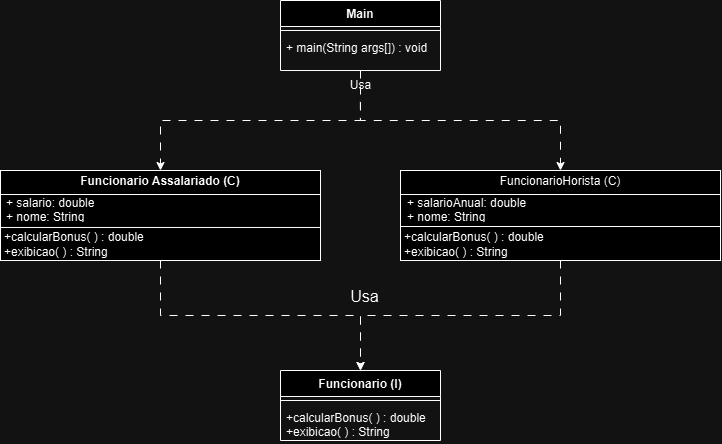

The diagram above was exported from draw.io. Its source (the exported page's mxGraphModel, read from the mxfile embedded in the PNG):
<mxGraphModel dx="1120" dy="506" grid="1" gridSize="10" guides="1" tooltips="1" connect="1" arrows="1" fold="1" page="1" pageScale="1" pageWidth="827" pageHeight="1169" math="0" shadow="0">
  <root>
    <mxCell id="WIyWlLk6GJQsqaUBKTNV-0" />
    <mxCell id="WIyWlLk6GJQsqaUBKTNV-1" parent="WIyWlLk6GJQsqaUBKTNV-0" />
    <mxCell id="2bIrsoXlJVKbrZtrd-4R-10" style="edgeStyle=orthogonalEdgeStyle;rounded=0;orthogonalLoop=1;jettySize=auto;html=1;exitX=0.5;exitY=1;exitDx=0;exitDy=0;entryX=0.5;entryY=0;entryDx=0;entryDy=0;dashed=1;dashPattern=8 8;" parent="WIyWlLk6GJQsqaUBKTNV-1" source="2bIrsoXlJVKbrZtrd-4R-0" target="2bIrsoXlJVKbrZtrd-4R-8" edge="1">
      <mxGeometry relative="1" as="geometry" />
    </mxCell>
    <mxCell id="2bIrsoXlJVKbrZtrd-4R-0" value="&lt;font style=&quot;vertical-align: inherit;&quot;&gt;&lt;font style=&quot;vertical-align: inherit;&quot;&gt;&lt;font style=&quot;vertical-align: inherit;&quot;&gt;&lt;font style=&quot;vertical-align: inherit;&quot;&gt;&lt;font style=&quot;vertical-align: inherit;&quot;&gt;&lt;font style=&quot;vertical-align: inherit;&quot;&gt;&lt;font style=&quot;vertical-align: inherit;&quot;&gt;&lt;font style=&quot;vertical-align: inherit;&quot;&gt;Main&lt;/font&gt;&lt;/font&gt;&lt;/font&gt;&lt;/font&gt;&lt;/font&gt;&lt;/font&gt;&lt;/font&gt;&lt;/font&gt;" style="swimlane;fontStyle=1;align=center;verticalAlign=top;childLayout=stackLayout;horizontal=1;startSize=26;horizontalStack=0;resizeParent=1;resizeParentMax=0;resizeLast=0;collapsible=1;marginBottom=0;whiteSpace=wrap;html=1;" parent="WIyWlLk6GJQsqaUBKTNV-1" vertex="1">
      <mxGeometry x="330" y="210" width="160" height="70" as="geometry">
        <mxRectangle x="330" y="220" width="70" height="30" as="alternateBounds" />
      </mxGeometry>
    </mxCell>
    <mxCell id="2bIrsoXlJVKbrZtrd-4R-2" value="" style="line;strokeWidth=1;fillColor=none;align=left;verticalAlign=middle;spacingTop=-1;spacingLeft=3;spacingRight=3;rotatable=0;labelPosition=right;points=[];portConstraint=eastwest;strokeColor=inherit;" parent="2bIrsoXlJVKbrZtrd-4R-0" vertex="1">
      <mxGeometry y="26" width="160" height="8" as="geometry" />
    </mxCell>
    <mxCell id="2bIrsoXlJVKbrZtrd-4R-3" value="&lt;font style=&quot;vertical-align: inherit;&quot;&gt;&lt;font style=&quot;vertical-align: inherit;&quot;&gt;+ main(String args[]) : void&lt;/font&gt;&lt;/font&gt;" style="text;strokeColor=none;fillColor=none;align=left;verticalAlign=top;spacingLeft=4;spacingRight=4;overflow=hidden;rotatable=0;points=[[0,0.5],[1,0.5]];portConstraint=eastwest;whiteSpace=wrap;html=1;" parent="2bIrsoXlJVKbrZtrd-4R-0" vertex="1">
      <mxGeometry y="34" width="160" height="36" as="geometry" />
    </mxCell>
    <mxCell id="2bIrsoXlJVKbrZtrd-4R-8" value="&lt;p style=&quot;margin:0px;margin-top:4px;text-align:center;&quot;&gt;&lt;b&gt;&lt;font style=&quot;vertical-align: inherit;&quot;&gt;&lt;font style=&quot;vertical-align: inherit;&quot;&gt;&lt;font style=&quot;vertical-align: inherit;&quot;&gt;&lt;font style=&quot;vertical-align: inherit;&quot;&gt;&lt;font style=&quot;vertical-align: inherit;&quot;&gt;&lt;font style=&quot;vertical-align: inherit;&quot;&gt;&lt;font style=&quot;vertical-align: inherit;&quot;&gt;&lt;font style=&quot;vertical-align: inherit;&quot;&gt;&lt;font style=&quot;vertical-align: inherit;&quot;&gt;&lt;font style=&quot;vertical-align: inherit;&quot;&gt;&lt;font style=&quot;vertical-align: inherit;&quot;&gt;&lt;font style=&quot;vertical-align: inherit;&quot;&gt;Funcionario Assalariado (C)&lt;/font&gt;&lt;/font&gt;&lt;/font&gt;&lt;/font&gt;&lt;/font&gt;&lt;/font&gt;&lt;/font&gt;&lt;/font&gt;&lt;/font&gt;&lt;/font&gt;&lt;/font&gt;&lt;/font&gt;&lt;/b&gt;&lt;/p&gt;&lt;hr size=&quot;1&quot; style=&quot;border-style:solid;&quot;&gt;&lt;p style=&quot;margin:0px;margin-left:4px;&quot;&gt;&lt;/p&gt;&lt;p style=&quot;margin:0px;margin-left:4px;&quot;&gt;&lt;font style=&quot;vertical-align: inherit;&quot;&gt;&lt;font style=&quot;vertical-align: inherit;&quot;&gt;&lt;font style=&quot;vertical-align: inherit;&quot;&gt;&lt;font style=&quot;vertical-align: inherit;&quot;&gt;&lt;font style=&quot;vertical-align: inherit;&quot;&gt;&lt;font style=&quot;vertical-align: inherit;&quot;&gt;&lt;font style=&quot;vertical-align: inherit;&quot;&gt;&lt;font style=&quot;vertical-align: inherit;&quot;&gt;&lt;font style=&quot;vertical-align: inherit;&quot;&gt;&lt;font style=&quot;vertical-align: inherit;&quot;&gt;&lt;font style=&quot;vertical-align: inherit;&quot;&gt;&lt;font style=&quot;vertical-align: inherit;&quot;&gt;&lt;br&gt;&lt;/font&gt;&lt;/font&gt;&lt;/font&gt;&lt;/font&gt;&lt;/font&gt;&lt;/font&gt;&lt;/font&gt;&lt;/font&gt;&lt;/font&gt;&lt;/font&gt;&lt;/font&gt;&lt;/font&gt;&lt;/p&gt;&lt;p style=&quot;margin:0px;margin-left:4px;&quot;&gt;&lt;font style=&quot;vertical-align: inherit;&quot;&gt;&lt;font style=&quot;vertical-align: inherit;&quot;&gt;&lt;font style=&quot;vertical-align: inherit;&quot;&gt;&lt;font style=&quot;vertical-align: inherit;&quot;&gt;&lt;font style=&quot;vertical-align: inherit;&quot;&gt;&lt;font style=&quot;vertical-align: inherit;&quot;&gt;&lt;font style=&quot;vertical-align: inherit;&quot;&gt;&lt;font style=&quot;vertical-align: inherit;&quot;&gt;&lt;font style=&quot;vertical-align: inherit;&quot;&gt;&lt;font style=&quot;vertical-align: inherit;&quot;&gt;&lt;font style=&quot;vertical-align: inherit;&quot;&gt;&lt;font style=&quot;vertical-align: inherit;&quot;&gt;&lt;br&gt;&lt;/font&gt;&lt;/font&gt;&lt;/font&gt;&lt;/font&gt;&lt;/font&gt;&lt;/font&gt;&lt;/font&gt;&lt;/font&gt;&lt;/font&gt;&lt;/font&gt;&lt;/font&gt;&lt;/font&gt;&lt;/p&gt;&lt;p style=&quot;margin:0px;margin-left:4px;&quot;&gt;&lt;font style=&quot;vertical-align: inherit;&quot;&gt;&lt;font style=&quot;vertical-align: inherit;&quot;&gt;&lt;font style=&quot;vertical-align: inherit;&quot;&gt;&lt;font style=&quot;vertical-align: inherit;&quot;&gt;&lt;font style=&quot;vertical-align: inherit;&quot;&gt;&lt;font style=&quot;vertical-align: inherit;&quot;&gt;&lt;font style=&quot;vertical-align: inherit;&quot;&gt;&lt;font style=&quot;vertical-align: inherit;&quot;&gt;&lt;font style=&quot;vertical-align: inherit;&quot;&gt;&lt;font style=&quot;vertical-align: inherit;&quot;&gt;&lt;font style=&quot;vertical-align: inherit;&quot;&gt;&lt;font style=&quot;vertical-align: inherit;&quot;&gt;+calcularBonus( ) : double&lt;/font&gt;&lt;/font&gt;&lt;/font&gt;&lt;/font&gt;&lt;/font&gt;&lt;/font&gt;&lt;/font&gt;&lt;/font&gt;&lt;/font&gt;&lt;/font&gt;&lt;/font&gt;&lt;/font&gt;&lt;/p&gt;&lt;p style=&quot;margin:0px;margin-left:4px;&quot;&gt;&lt;font style=&quot;vertical-align: inherit;&quot;&gt;&lt;font style=&quot;vertical-align: inherit;&quot;&gt;&lt;font style=&quot;vertical-align: inherit;&quot;&gt;&lt;font style=&quot;vertical-align: inherit;&quot;&gt;&lt;font style=&quot;vertical-align: inherit;&quot;&gt;&lt;font style=&quot;vertical-align: inherit;&quot;&gt;&lt;font style=&quot;vertical-align: inherit;&quot;&gt;&lt;font style=&quot;vertical-align: inherit;&quot;&gt;&lt;font style=&quot;vertical-align: inherit;&quot;&gt;&lt;font style=&quot;vertical-align: inherit;&quot;&gt;&lt;font style=&quot;vertical-align: inherit;&quot;&gt;&lt;font style=&quot;vertical-align: inherit;&quot;&gt;&lt;font style=&quot;vertical-align: inherit;&quot;&gt;&lt;font style=&quot;vertical-align: inherit;&quot;&gt;+exibicao( ) : String&lt;/font&gt;&lt;/font&gt;&lt;/font&gt;&lt;/font&gt;&lt;/font&gt;&lt;/font&gt;&lt;/font&gt;&lt;/font&gt;&lt;/font&gt;&lt;/font&gt;&lt;/font&gt;&lt;/font&gt;&lt;/font&gt;&lt;/font&gt;&lt;/p&gt;" style="verticalAlign=top;align=left;overflow=fill;html=1;whiteSpace=wrap;" parent="WIyWlLk6GJQsqaUBKTNV-1" vertex="1">
      <mxGeometry x="50" y="380" width="320" height="90" as="geometry" />
    </mxCell>
    <mxCell id="BR8beWxRfOAoc3stAWGL-0" value="&lt;p style=&quot;margin: 4px 0px 0px; text-align: center;&quot;&gt;&lt;font style=&quot;vertical-align: inherit;&quot;&gt;&lt;font style=&quot;vertical-align: inherit;&quot;&gt;&lt;font style=&quot;vertical-align: inherit;&quot;&gt;&lt;font style=&quot;vertical-align: inherit;&quot;&gt;&lt;font style=&quot;vertical-align: inherit;&quot;&gt;&lt;font style=&quot;vertical-align: inherit;&quot;&gt;&lt;font style=&quot;vertical-align: inherit;&quot;&gt;FuncionarioHorista (C)&lt;/font&gt;&lt;/font&gt;&lt;/font&gt;&lt;/font&gt;&lt;/font&gt;&lt;/font&gt;&lt;/font&gt;&lt;/p&gt;&lt;hr style=&quot;border-style: solid;&quot; size=&quot;1&quot;&gt;&lt;p style=&quot;margin: 0px 0px 0px 4px;&quot;&gt;&lt;font style=&quot;vertical-align: inherit;&quot;&gt;&lt;font style=&quot;vertical-align: inherit;&quot;&gt;&lt;font style=&quot;vertical-align: inherit;&quot;&gt;&lt;font style=&quot;vertical-align: inherit;&quot;&gt;&lt;font style=&quot;vertical-align: inherit;&quot;&gt;&lt;br&gt;&lt;/font&gt;&lt;/font&gt;&lt;/font&gt;&lt;/font&gt;&lt;/font&gt;&lt;/p&gt;&lt;p style=&quot;margin: 0px 0px 0px 4px;&quot;&gt;&lt;font style=&quot;vertical-align: inherit;&quot;&gt;&lt;font style=&quot;vertical-align: inherit;&quot;&gt;&lt;font style=&quot;vertical-align: inherit;&quot;&gt;&lt;font style=&quot;vertical-align: inherit;&quot;&gt;&lt;font style=&quot;vertical-align: inherit;&quot;&gt;&lt;br&gt;&lt;/font&gt;&lt;/font&gt;&lt;/font&gt;&lt;/font&gt;&lt;/font&gt;&lt;/p&gt;&lt;p style=&quot;margin: 0px 0px 0px 4px;&quot;&gt;&lt;font style=&quot;vertical-align: inherit;&quot;&gt;&lt;font style=&quot;vertical-align: inherit;&quot;&gt;&lt;font style=&quot;vertical-align: inherit;&quot;&gt;&lt;font style=&quot;vertical-align: inherit;&quot;&gt;&lt;font style=&quot;vertical-align: inherit;&quot;&gt;+calcularBonus( ) : double&lt;/font&gt;&lt;/font&gt;&lt;/font&gt;&lt;/font&gt;&lt;/font&gt;&lt;/p&gt;&lt;p style=&quot;margin: 0px 0px 0px 4px;&quot;&gt;&lt;font style=&quot;vertical-align: inherit;&quot;&gt;&lt;font style=&quot;vertical-align: inherit;&quot;&gt;&lt;font style=&quot;vertical-align: inherit;&quot;&gt;&lt;font style=&quot;vertical-align: inherit;&quot;&gt;&lt;font style=&quot;vertical-align: inherit;&quot;&gt;+exibicao( ) : String&lt;/font&gt;&lt;/font&gt;&lt;/font&gt;&lt;/font&gt;&lt;/font&gt;&lt;/p&gt;&lt;p style=&quot;forced-color-adjust: none; margin: 0px 0px 0px 4px;&quot;&gt;&lt;/p&gt;" style="verticalAlign=top;align=left;overflow=fill;html=1;whiteSpace=wrap;" parent="WIyWlLk6GJQsqaUBKTNV-1" vertex="1">
      <mxGeometry x="450" y="380" width="320" height="90" as="geometry" />
    </mxCell>
    <mxCell id="BR8beWxRfOAoc3stAWGL-1" style="edgeStyle=orthogonalEdgeStyle;rounded=0;orthogonalLoop=1;jettySize=auto;html=1;exitX=0.497;exitY=1.045;exitDx=0;exitDy=0;dashed=1;dashPattern=8 8;exitPerimeter=0;" parent="WIyWlLk6GJQsqaUBKTNV-1" source="2bIrsoXlJVKbrZtrd-4R-11" target="BR8beWxRfOAoc3stAWGL-0" edge="1">
      <mxGeometry relative="1" as="geometry">
        <mxPoint x="420" y="290" as="sourcePoint" />
        <mxPoint x="200" y="390" as="targetPoint" />
        <Array as="points">
          <mxPoint x="410" y="330" />
          <mxPoint x="610" y="330" />
        </Array>
      </mxGeometry>
    </mxCell>
    <mxCell id="2bIrsoXlJVKbrZtrd-4R-11" value="Usa" style="text;html=1;align=center;verticalAlign=middle;resizable=0;points=[];autosize=1;strokeColor=none;fillColor=none;" parent="WIyWlLk6GJQsqaUBKTNV-1" vertex="1">
      <mxGeometry x="390" y="280" width="40" height="30" as="geometry" />
    </mxCell>
    <mxCell id="BR8beWxRfOAoc3stAWGL-3" value="&lt;font style=&quot;vertical-align: inherit;&quot;&gt;&lt;font style=&quot;vertical-align: inherit;&quot;&gt;&lt;font style=&quot;vertical-align: inherit;&quot;&gt;&lt;font style=&quot;vertical-align: inherit;&quot;&gt;&lt;font style=&quot;vertical-align: inherit;&quot;&gt;&lt;font style=&quot;vertical-align: inherit;&quot;&gt;&lt;font style=&quot;vertical-align: inherit;&quot;&gt;&lt;font style=&quot;vertical-align: inherit;&quot;&gt;&lt;font style=&quot;vertical-align: inherit;&quot;&gt;&lt;font style=&quot;vertical-align: inherit;&quot;&gt;Funcionario (I)&lt;/font&gt;&lt;/font&gt;&lt;/font&gt;&lt;/font&gt;&lt;/font&gt;&lt;/font&gt;&lt;/font&gt;&lt;/font&gt;&lt;/font&gt;&lt;/font&gt;" style="swimlane;fontStyle=1;align=center;verticalAlign=top;childLayout=stackLayout;horizontal=1;startSize=26;horizontalStack=0;resizeParent=1;resizeParentMax=0;resizeLast=0;collapsible=1;marginBottom=0;whiteSpace=wrap;html=1;" parent="WIyWlLk6GJQsqaUBKTNV-1" vertex="1">
      <mxGeometry x="330" y="580" width="160" height="70" as="geometry">
        <mxRectangle x="330" y="220" width="70" height="30" as="alternateBounds" />
      </mxGeometry>
    </mxCell>
    <mxCell id="BR8beWxRfOAoc3stAWGL-4" value="" style="line;strokeWidth=1;fillColor=none;align=left;verticalAlign=middle;spacingTop=-1;spacingLeft=3;spacingRight=3;rotatable=0;labelPosition=right;points=[];portConstraint=eastwest;strokeColor=inherit;" parent="BR8beWxRfOAoc3stAWGL-3" vertex="1">
      <mxGeometry y="26" width="160" height="8" as="geometry" />
    </mxCell>
    <mxCell id="BR8beWxRfOAoc3stAWGL-5" value="&lt;font style=&quot;vertical-align: inherit;&quot;&gt;&lt;font style=&quot;vertical-align: inherit;&quot;&gt;&lt;font style=&quot;vertical-align: inherit;&quot;&gt;&lt;font style=&quot;vertical-align: inherit;&quot;&gt;+calcularBonus( ) : double&lt;/font&gt;&lt;/font&gt;&lt;/font&gt;&lt;/font&gt;&lt;div&gt;&lt;font style=&quot;vertical-align: inherit;&quot;&gt;&lt;font style=&quot;vertical-align: inherit;&quot;&gt;&lt;font style=&quot;vertical-align: inherit;&quot;&gt;&lt;font style=&quot;vertical-align: inherit;&quot;&gt;&lt;font style=&quot;vertical-align: inherit;&quot;&gt;&lt;font style=&quot;vertical-align: inherit;&quot;&gt;+exibicao( ) : String&lt;/font&gt;&lt;/font&gt;&lt;/font&gt;&lt;/font&gt;&lt;/font&gt;&lt;/font&gt;&lt;/div&gt;" style="text;strokeColor=none;fillColor=none;align=left;verticalAlign=top;spacingLeft=4;spacingRight=4;overflow=hidden;rotatable=0;points=[[0,0.5],[1,0.5]];portConstraint=eastwest;whiteSpace=wrap;html=1;" parent="BR8beWxRfOAoc3stAWGL-3" vertex="1">
      <mxGeometry y="34" width="160" height="36" as="geometry" />
    </mxCell>
    <mxCell id="BR8beWxRfOAoc3stAWGL-11" style="edgeStyle=orthogonalEdgeStyle;rounded=0;orthogonalLoop=1;jettySize=auto;html=1;exitX=0.5;exitY=1;exitDx=0;exitDy=0;entryX=0.5;entryY=0;entryDx=0;entryDy=0;dashed=1;dashPattern=8 8;" parent="WIyWlLk6GJQsqaUBKTNV-1" source="2bIrsoXlJVKbrZtrd-4R-8" target="BR8beWxRfOAoc3stAWGL-3" edge="1">
      <mxGeometry relative="1" as="geometry">
        <mxPoint x="270" y="530" as="sourcePoint" />
        <mxPoint x="70" y="630" as="targetPoint" />
      </mxGeometry>
    </mxCell>
    <mxCell id="BR8beWxRfOAoc3stAWGL-12" style="edgeStyle=orthogonalEdgeStyle;rounded=0;orthogonalLoop=1;jettySize=auto;html=1;exitX=0.5;exitY=1;exitDx=0;exitDy=0;entryX=0.5;entryY=0;entryDx=0;entryDy=0;dashed=1;dashPattern=8 8;" parent="WIyWlLk6GJQsqaUBKTNV-1" source="BR8beWxRfOAoc3stAWGL-0" target="BR8beWxRfOAoc3stAWGL-3" edge="1">
      <mxGeometry relative="1" as="geometry">
        <mxPoint x="490" y="520" as="sourcePoint" />
        <mxPoint x="690" y="630" as="targetPoint" />
      </mxGeometry>
    </mxCell>
    <mxCell id="BR8beWxRfOAoc3stAWGL-13" value="&lt;font style=&quot;vertical-align: inherit;&quot;&gt;&lt;font style=&quot;vertical-align: inherit;&quot;&gt;&lt;font style=&quot;vertical-align: inherit;&quot;&gt;&lt;font style=&quot;vertical-align: inherit;&quot;&gt;Usa&lt;/font&gt;&lt;/font&gt;&lt;/font&gt;&lt;/font&gt;" style="text;html=1;align=center;verticalAlign=middle;resizable=0;points=[];autosize=1;strokeColor=none;fillColor=none;fontSize=16;" parent="WIyWlLk6GJQsqaUBKTNV-1" vertex="1">
      <mxGeometry x="389" y="491" width="50" height="30" as="geometry" />
    </mxCell>
    <mxCell id="ui5PwTW_etiByv0lZrlr-0" value="" style="endArrow=none;html=1;rounded=0;exitX=0;exitY=0.633;exitDx=0;exitDy=0;entryX=1;entryY=0.633;entryDx=0;entryDy=0;entryPerimeter=0;exitPerimeter=0;" edge="1" parent="WIyWlLk6GJQsqaUBKTNV-1" source="2bIrsoXlJVKbrZtrd-4R-8" target="2bIrsoXlJVKbrZtrd-4R-8">
      <mxGeometry width="50" height="50" relative="1" as="geometry">
        <mxPoint x="390" y="490" as="sourcePoint" />
        <mxPoint x="440" y="440" as="targetPoint" />
      </mxGeometry>
    </mxCell>
    <mxCell id="ui5PwTW_etiByv0lZrlr-1" value="+ salario: double&lt;div&gt;+ nome: String&lt;/div&gt;" style="text;strokeColor=none;fillColor=none;align=left;verticalAlign=middle;spacingLeft=4;spacingRight=4;overflow=hidden;points=[[0,0.5],[1,0.5]];portConstraint=eastwest;rotatable=0;whiteSpace=wrap;html=1;" vertex="1" parent="WIyWlLk6GJQsqaUBKTNV-1">
      <mxGeometry x="50" y="403" width="120" height="30" as="geometry" />
    </mxCell>
    <mxCell id="ui5PwTW_etiByv0lZrlr-2" value="" style="endArrow=none;html=1;rounded=0;exitX=0;exitY=0.633;exitDx=0;exitDy=0;entryX=1;entryY=0.633;entryDx=0;entryDy=0;entryPerimeter=0;exitPerimeter=0;" edge="1" parent="WIyWlLk6GJQsqaUBKTNV-1">
      <mxGeometry width="50" height="50" relative="1" as="geometry">
        <mxPoint x="450" y="436" as="sourcePoint" />
        <mxPoint x="770" y="436" as="targetPoint" />
      </mxGeometry>
    </mxCell>
    <mxCell id="ui5PwTW_etiByv0lZrlr-3" value="+ salarioAnual: double&lt;div&gt;+ nome: String&lt;/div&gt;" style="text;strokeColor=none;fillColor=none;align=left;verticalAlign=middle;spacingLeft=4;spacingRight=4;overflow=hidden;points=[[0,0.5],[1,0.5]];portConstraint=eastwest;rotatable=0;whiteSpace=wrap;html=1;" vertex="1" parent="WIyWlLk6GJQsqaUBKTNV-1">
      <mxGeometry x="451" y="403" width="139" height="30" as="geometry" />
    </mxCell>
  </root>
</mxGraphModel>